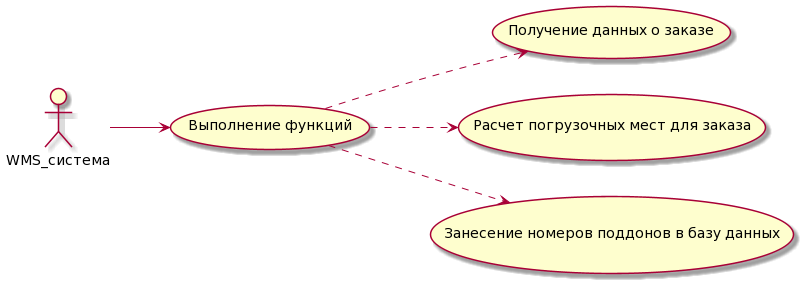

The diagram above was rendered by PlantUML. Its source (embedded in the PNG):
@startuml
left to right direction

actor "WMS_система"

usecase case1 as "Выполнение функций"

usecase case2 as "Получение данных о заказе"

usecase case3 as "Расчет погрузочных мест для заказа"

usecase case4 as "Занесение номеров поддонов в базу данных"

WMS_система --> case1
case1 ..> case2
case1 ..> case3
case1 ..> case4
@enduml